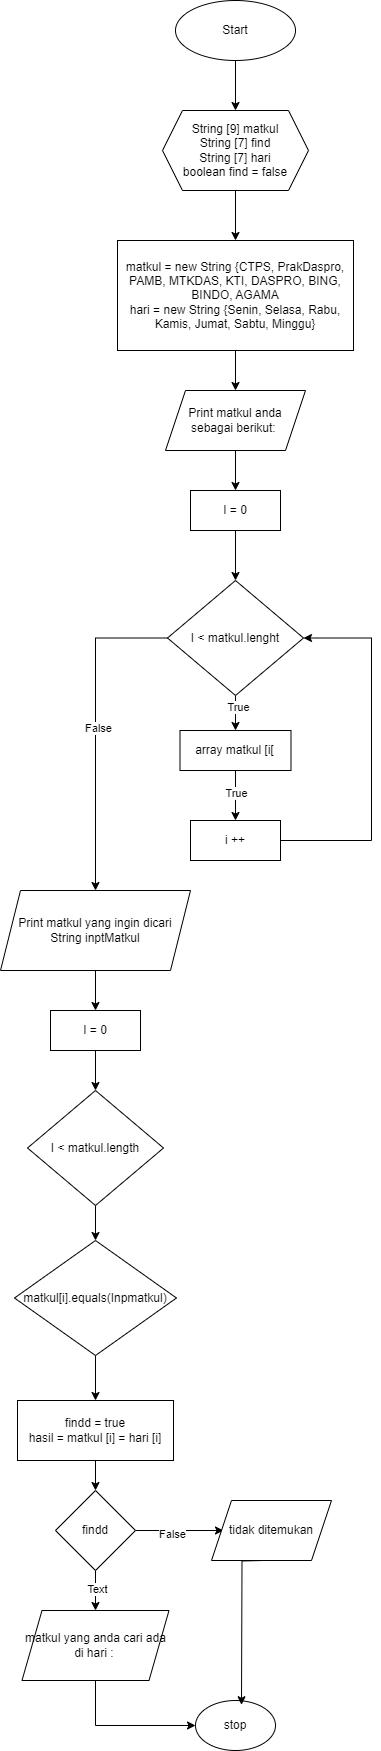

The diagram above was exported from draw.io. Its source (the exported page's mxGraphModel, read from the mxfile embedded in the PNG):
<mxGraphModel dx="468" dy="1022" grid="1" gridSize="10" guides="1" tooltips="1" connect="1" arrows="1" fold="1" page="1" pageScale="1" pageWidth="827" pageHeight="1169" math="0" shadow="0">
  <root>
    <mxCell id="WIyWlLk6GJQsqaUBKTNV-0" />
    <mxCell id="WIyWlLk6GJQsqaUBKTNV-1" parent="WIyWlLk6GJQsqaUBKTNV-0" />
    <mxCell id="VEHyt6_iaNQjNjJrNqLu-11" style="edgeStyle=orthogonalEdgeStyle;rounded=0;orthogonalLoop=1;jettySize=auto;html=1;exitX=0.5;exitY=1;exitDx=0;exitDy=0;" edge="1" parent="WIyWlLk6GJQsqaUBKTNV-1" source="VEHyt6_iaNQjNjJrNqLu-1" target="VEHyt6_iaNQjNjJrNqLu-2">
      <mxGeometry relative="1" as="geometry" />
    </mxCell>
    <mxCell id="VEHyt6_iaNQjNjJrNqLu-1" value="Start" style="ellipse;whiteSpace=wrap;html=1;" vertex="1" parent="WIyWlLk6GJQsqaUBKTNV-1">
      <mxGeometry x="354" y="30" width="120" height="60" as="geometry" />
    </mxCell>
    <mxCell id="VEHyt6_iaNQjNjJrNqLu-12" style="edgeStyle=orthogonalEdgeStyle;rounded=0;orthogonalLoop=1;jettySize=auto;html=1;exitX=0.5;exitY=1;exitDx=0;exitDy=0;" edge="1" parent="WIyWlLk6GJQsqaUBKTNV-1" source="VEHyt6_iaNQjNjJrNqLu-2" target="VEHyt6_iaNQjNjJrNqLu-3">
      <mxGeometry relative="1" as="geometry" />
    </mxCell>
    <mxCell id="VEHyt6_iaNQjNjJrNqLu-2" value="String [9] matkul&lt;br&gt;String [7] find&lt;br&gt;String [7] hari&lt;br&gt;boolean find = false" style="shape=hexagon;perimeter=hexagonPerimeter2;whiteSpace=wrap;html=1;fixedSize=1;" vertex="1" parent="WIyWlLk6GJQsqaUBKTNV-1">
      <mxGeometry x="341" y="140" width="146" height="80" as="geometry" />
    </mxCell>
    <mxCell id="VEHyt6_iaNQjNjJrNqLu-18" style="edgeStyle=orthogonalEdgeStyle;rounded=0;orthogonalLoop=1;jettySize=auto;html=1;exitX=0.5;exitY=1;exitDx=0;exitDy=0;entryX=0.5;entryY=0;entryDx=0;entryDy=0;" edge="1" parent="WIyWlLk6GJQsqaUBKTNV-1" source="VEHyt6_iaNQjNjJrNqLu-3" target="VEHyt6_iaNQjNjJrNqLu-17">
      <mxGeometry relative="1" as="geometry" />
    </mxCell>
    <mxCell id="VEHyt6_iaNQjNjJrNqLu-3" value="matkul = new String {CTPS, PrakDaspro, PAMB, MTKDAS, KTI, DASPRO, BING, BINDO, AGAMA&lt;br&gt;hari = new String {Senin, Selasa, Rabu, Kamis, Jumat, Sabtu, Minggu}" style="rounded=0;whiteSpace=wrap;html=1;" vertex="1" parent="WIyWlLk6GJQsqaUBKTNV-1">
      <mxGeometry x="296" y="270" width="236" height="110" as="geometry" />
    </mxCell>
    <mxCell id="VEHyt6_iaNQjNjJrNqLu-5" style="edgeStyle=orthogonalEdgeStyle;rounded=0;orthogonalLoop=1;jettySize=auto;html=1;exitX=0.5;exitY=1;exitDx=0;exitDy=0;" edge="1" parent="WIyWlLk6GJQsqaUBKTNV-1" source="VEHyt6_iaNQjNjJrNqLu-3" target="VEHyt6_iaNQjNjJrNqLu-3">
      <mxGeometry relative="1" as="geometry" />
    </mxCell>
    <mxCell id="VEHyt6_iaNQjNjJrNqLu-20" style="edgeStyle=orthogonalEdgeStyle;rounded=0;orthogonalLoop=1;jettySize=auto;html=1;exitX=0.5;exitY=1;exitDx=0;exitDy=0;entryX=0.5;entryY=0;entryDx=0;entryDy=0;" edge="1" parent="WIyWlLk6GJQsqaUBKTNV-1" source="VEHyt6_iaNQjNjJrNqLu-7" target="VEHyt6_iaNQjNjJrNqLu-9">
      <mxGeometry relative="1" as="geometry" />
    </mxCell>
    <mxCell id="VEHyt6_iaNQjNjJrNqLu-7" value="I = 0" style="rounded=0;whiteSpace=wrap;html=1;" vertex="1" parent="WIyWlLk6GJQsqaUBKTNV-1">
      <mxGeometry x="369" y="520" width="90" height="40" as="geometry" />
    </mxCell>
    <mxCell id="VEHyt6_iaNQjNjJrNqLu-16" style="edgeStyle=orthogonalEdgeStyle;rounded=0;orthogonalLoop=1;jettySize=auto;html=1;exitX=0.5;exitY=1;exitDx=0;exitDy=0;" edge="1" parent="WIyWlLk6GJQsqaUBKTNV-1" source="VEHyt6_iaNQjNjJrNqLu-8" target="VEHyt6_iaNQjNjJrNqLu-10">
      <mxGeometry relative="1" as="geometry" />
    </mxCell>
    <mxCell id="VEHyt6_iaNQjNjJrNqLu-46" value="True" style="edgeLabel;html=1;align=center;verticalAlign=middle;resizable=0;points=[];" vertex="1" connectable="0" parent="VEHyt6_iaNQjNjJrNqLu-16">
      <mxGeometry x="-0.1244" relative="1" as="geometry">
        <mxPoint as="offset" />
      </mxGeometry>
    </mxCell>
    <mxCell id="VEHyt6_iaNQjNjJrNqLu-8" value="array matkul [i[" style="rounded=0;whiteSpace=wrap;html=1;" vertex="1" parent="WIyWlLk6GJQsqaUBKTNV-1">
      <mxGeometry x="358.5" y="760" width="111" height="40" as="geometry" />
    </mxCell>
    <mxCell id="VEHyt6_iaNQjNjJrNqLu-15" style="edgeStyle=orthogonalEdgeStyle;rounded=0;orthogonalLoop=1;jettySize=auto;html=1;exitX=0.5;exitY=1;exitDx=0;exitDy=0;" edge="1" parent="WIyWlLk6GJQsqaUBKTNV-1" source="VEHyt6_iaNQjNjJrNqLu-9" target="VEHyt6_iaNQjNjJrNqLu-8">
      <mxGeometry relative="1" as="geometry" />
    </mxCell>
    <mxCell id="VEHyt6_iaNQjNjJrNqLu-45" value="True" style="edgeLabel;html=1;align=center;verticalAlign=middle;resizable=0;points=[];" vertex="1" connectable="0" parent="VEHyt6_iaNQjNjJrNqLu-15">
      <mxGeometry x="-0.4963" y="2" relative="1" as="geometry">
        <mxPoint as="offset" />
      </mxGeometry>
    </mxCell>
    <mxCell id="VEHyt6_iaNQjNjJrNqLu-23" style="edgeStyle=orthogonalEdgeStyle;rounded=0;orthogonalLoop=1;jettySize=auto;html=1;exitX=0;exitY=0.5;exitDx=0;exitDy=0;entryX=0.5;entryY=0;entryDx=0;entryDy=0;" edge="1" parent="WIyWlLk6GJQsqaUBKTNV-1" source="VEHyt6_iaNQjNjJrNqLu-9" target="VEHyt6_iaNQjNjJrNqLu-22">
      <mxGeometry relative="1" as="geometry" />
    </mxCell>
    <mxCell id="VEHyt6_iaNQjNjJrNqLu-47" value="False" style="edgeLabel;html=1;align=center;verticalAlign=middle;resizable=0;points=[];" vertex="1" connectable="0" parent="VEHyt6_iaNQjNjJrNqLu-23">
      <mxGeometry x="-0.0021" y="2" relative="1" as="geometry">
        <mxPoint as="offset" />
      </mxGeometry>
    </mxCell>
    <mxCell id="VEHyt6_iaNQjNjJrNqLu-9" value="I &amp;lt; matkul.lenght" style="rhombus;whiteSpace=wrap;html=1;" vertex="1" parent="WIyWlLk6GJQsqaUBKTNV-1">
      <mxGeometry x="346" y="610" width="136" height="115" as="geometry" />
    </mxCell>
    <mxCell id="VEHyt6_iaNQjNjJrNqLu-21" style="edgeStyle=orthogonalEdgeStyle;rounded=0;orthogonalLoop=1;jettySize=auto;html=1;exitX=1;exitY=0.5;exitDx=0;exitDy=0;entryX=1;entryY=0.5;entryDx=0;entryDy=0;" edge="1" parent="WIyWlLk6GJQsqaUBKTNV-1" source="VEHyt6_iaNQjNjJrNqLu-10" target="VEHyt6_iaNQjNjJrNqLu-9">
      <mxGeometry relative="1" as="geometry">
        <Array as="points">
          <mxPoint x="550" y="870" />
          <mxPoint x="550" y="668" />
        </Array>
      </mxGeometry>
    </mxCell>
    <mxCell id="VEHyt6_iaNQjNjJrNqLu-10" value="i ++" style="rounded=0;whiteSpace=wrap;html=1;" vertex="1" parent="WIyWlLk6GJQsqaUBKTNV-1">
      <mxGeometry x="369" y="850" width="90" height="40" as="geometry" />
    </mxCell>
    <mxCell id="VEHyt6_iaNQjNjJrNqLu-19" style="edgeStyle=orthogonalEdgeStyle;rounded=0;orthogonalLoop=1;jettySize=auto;html=1;exitX=0.5;exitY=1;exitDx=0;exitDy=0;" edge="1" parent="WIyWlLk6GJQsqaUBKTNV-1" source="VEHyt6_iaNQjNjJrNqLu-17" target="VEHyt6_iaNQjNjJrNqLu-7">
      <mxGeometry relative="1" as="geometry" />
    </mxCell>
    <mxCell id="VEHyt6_iaNQjNjJrNqLu-17" value="Print matkul anda sebagai berikut:&amp;nbsp;" style="shape=parallelogram;perimeter=parallelogramPerimeter;whiteSpace=wrap;html=1;fixedSize=1;" vertex="1" parent="WIyWlLk6GJQsqaUBKTNV-1">
      <mxGeometry x="344" y="420" width="140" height="60" as="geometry" />
    </mxCell>
    <mxCell id="VEHyt6_iaNQjNjJrNqLu-27" style="edgeStyle=orthogonalEdgeStyle;rounded=0;orthogonalLoop=1;jettySize=auto;html=1;exitX=0.5;exitY=1;exitDx=0;exitDy=0;" edge="1" parent="WIyWlLk6GJQsqaUBKTNV-1" source="VEHyt6_iaNQjNjJrNqLu-22" target="VEHyt6_iaNQjNjJrNqLu-24">
      <mxGeometry relative="1" as="geometry" />
    </mxCell>
    <mxCell id="VEHyt6_iaNQjNjJrNqLu-22" value="Print matkul yang ingin dicari&lt;br&gt;String inptMatkul" style="shape=parallelogram;perimeter=parallelogramPerimeter;whiteSpace=wrap;html=1;fixedSize=1;" vertex="1" parent="WIyWlLk6GJQsqaUBKTNV-1">
      <mxGeometry x="179" y="920" width="190" height="80" as="geometry" />
    </mxCell>
    <mxCell id="VEHyt6_iaNQjNjJrNqLu-28" style="edgeStyle=orthogonalEdgeStyle;rounded=0;orthogonalLoop=1;jettySize=auto;html=1;exitX=0.5;exitY=1;exitDx=0;exitDy=0;" edge="1" parent="WIyWlLk6GJQsqaUBKTNV-1" source="VEHyt6_iaNQjNjJrNqLu-24" target="VEHyt6_iaNQjNjJrNqLu-25">
      <mxGeometry relative="1" as="geometry" />
    </mxCell>
    <mxCell id="VEHyt6_iaNQjNjJrNqLu-24" value="I = 0" style="rounded=0;whiteSpace=wrap;html=1;" vertex="1" parent="WIyWlLk6GJQsqaUBKTNV-1">
      <mxGeometry x="229" y="1040" width="90" height="40" as="geometry" />
    </mxCell>
    <mxCell id="VEHyt6_iaNQjNjJrNqLu-35" style="edgeStyle=orthogonalEdgeStyle;rounded=0;orthogonalLoop=1;jettySize=auto;html=1;entryX=0.5;entryY=0;entryDx=0;entryDy=0;" edge="1" parent="WIyWlLk6GJQsqaUBKTNV-1" source="VEHyt6_iaNQjNjJrNqLu-25" target="VEHyt6_iaNQjNjJrNqLu-26">
      <mxGeometry relative="1" as="geometry" />
    </mxCell>
    <mxCell id="VEHyt6_iaNQjNjJrNqLu-25" value="I &amp;lt; matkul.length" style="rhombus;whiteSpace=wrap;html=1;" vertex="1" parent="WIyWlLk6GJQsqaUBKTNV-1">
      <mxGeometry x="206" y="1120" width="136" height="115" as="geometry" />
    </mxCell>
    <mxCell id="VEHyt6_iaNQjNjJrNqLu-36" style="edgeStyle=orthogonalEdgeStyle;rounded=0;orthogonalLoop=1;jettySize=auto;html=1;exitX=0.5;exitY=1;exitDx=0;exitDy=0;entryX=0.5;entryY=0;entryDx=0;entryDy=0;" edge="1" parent="WIyWlLk6GJQsqaUBKTNV-1" source="VEHyt6_iaNQjNjJrNqLu-26" target="VEHyt6_iaNQjNjJrNqLu-29">
      <mxGeometry relative="1" as="geometry" />
    </mxCell>
    <mxCell id="VEHyt6_iaNQjNjJrNqLu-26" value="matkul[i].equals(Inpmatkul)" style="rhombus;whiteSpace=wrap;html=1;" vertex="1" parent="WIyWlLk6GJQsqaUBKTNV-1">
      <mxGeometry x="193" y="1270" width="162" height="115" as="geometry" />
    </mxCell>
    <mxCell id="VEHyt6_iaNQjNjJrNqLu-37" style="edgeStyle=orthogonalEdgeStyle;rounded=0;orthogonalLoop=1;jettySize=auto;html=1;exitX=0.5;exitY=1;exitDx=0;exitDy=0;entryX=0.5;entryY=0;entryDx=0;entryDy=0;" edge="1" parent="WIyWlLk6GJQsqaUBKTNV-1" source="VEHyt6_iaNQjNjJrNqLu-29" target="VEHyt6_iaNQjNjJrNqLu-30">
      <mxGeometry relative="1" as="geometry" />
    </mxCell>
    <mxCell id="VEHyt6_iaNQjNjJrNqLu-29" value="findd = true&lt;br&gt;hasil = matkul [i] = hari [i]" style="rounded=0;whiteSpace=wrap;html=1;" vertex="1" parent="WIyWlLk6GJQsqaUBKTNV-1">
      <mxGeometry x="196" y="1430" width="156" height="60" as="geometry" />
    </mxCell>
    <mxCell id="VEHyt6_iaNQjNjJrNqLu-38" style="edgeStyle=orthogonalEdgeStyle;rounded=0;orthogonalLoop=1;jettySize=auto;html=1;exitX=0.5;exitY=1;exitDx=0;exitDy=0;entryX=0.5;entryY=0;entryDx=0;entryDy=0;" edge="1" parent="WIyWlLk6GJQsqaUBKTNV-1" source="VEHyt6_iaNQjNjJrNqLu-30" target="VEHyt6_iaNQjNjJrNqLu-31">
      <mxGeometry relative="1" as="geometry" />
    </mxCell>
    <mxCell id="VEHyt6_iaNQjNjJrNqLu-49" value="Text" style="edgeLabel;html=1;align=center;verticalAlign=middle;resizable=0;points=[];" vertex="1" connectable="0" parent="VEHyt6_iaNQjNjJrNqLu-38">
      <mxGeometry x="-0.0944" y="1" relative="1" as="geometry">
        <mxPoint as="offset" />
      </mxGeometry>
    </mxCell>
    <mxCell id="VEHyt6_iaNQjNjJrNqLu-39" style="edgeStyle=orthogonalEdgeStyle;rounded=0;orthogonalLoop=1;jettySize=auto;html=1;exitX=1;exitY=0.5;exitDx=0;exitDy=0;" edge="1" parent="WIyWlLk6GJQsqaUBKTNV-1" source="VEHyt6_iaNQjNjJrNqLu-30">
      <mxGeometry relative="1" as="geometry">
        <mxPoint x="402" y="1560" as="targetPoint" />
      </mxGeometry>
    </mxCell>
    <mxCell id="VEHyt6_iaNQjNjJrNqLu-48" value="False" style="edgeLabel;html=1;align=center;verticalAlign=middle;resizable=0;points=[];" vertex="1" connectable="0" parent="VEHyt6_iaNQjNjJrNqLu-39">
      <mxGeometry x="-0.182" y="-3" relative="1" as="geometry">
        <mxPoint as="offset" />
      </mxGeometry>
    </mxCell>
    <mxCell id="VEHyt6_iaNQjNjJrNqLu-30" value="findd" style="rhombus;whiteSpace=wrap;html=1;" vertex="1" parent="WIyWlLk6GJQsqaUBKTNV-1">
      <mxGeometry x="234" y="1520" width="80" height="80" as="geometry" />
    </mxCell>
    <mxCell id="VEHyt6_iaNQjNjJrNqLu-42" style="edgeStyle=orthogonalEdgeStyle;rounded=0;orthogonalLoop=1;jettySize=auto;html=1;entryX=0;entryY=0.5;entryDx=0;entryDy=0;" edge="1" parent="WIyWlLk6GJQsqaUBKTNV-1" source="VEHyt6_iaNQjNjJrNqLu-31" target="VEHyt6_iaNQjNjJrNqLu-40">
      <mxGeometry relative="1" as="geometry">
        <Array as="points">
          <mxPoint x="274" y="1755" />
        </Array>
      </mxGeometry>
    </mxCell>
    <mxCell id="VEHyt6_iaNQjNjJrNqLu-31" value="matkul yang anda cari ada di hari :&amp;nbsp;" style="shape=parallelogram;perimeter=parallelogramPerimeter;whiteSpace=wrap;html=1;fixedSize=1;" vertex="1" parent="WIyWlLk6GJQsqaUBKTNV-1">
      <mxGeometry x="200.5" y="1640" width="147" height="70" as="geometry" />
    </mxCell>
    <mxCell id="VEHyt6_iaNQjNjJrNqLu-33" value="tidak ditemukan" style="shape=parallelogram;perimeter=parallelogramPerimeter;whiteSpace=wrap;html=1;fixedSize=1;" vertex="1" parent="WIyWlLk6GJQsqaUBKTNV-1">
      <mxGeometry x="390" y="1530" width="120" height="60" as="geometry" />
    </mxCell>
    <mxCell id="VEHyt6_iaNQjNjJrNqLu-40" value="stop" style="ellipse;whiteSpace=wrap;html=1;" vertex="1" parent="WIyWlLk6GJQsqaUBKTNV-1">
      <mxGeometry x="374" y="1730" width="80" height="50" as="geometry" />
    </mxCell>
    <mxCell id="VEHyt6_iaNQjNjJrNqLu-43" style="edgeStyle=orthogonalEdgeStyle;rounded=0;orthogonalLoop=1;jettySize=auto;html=1;entryX=0.675;entryY=0.085;entryDx=0;entryDy=0;entryPerimeter=0;" edge="1" parent="WIyWlLk6GJQsqaUBKTNV-1">
      <mxGeometry relative="1" as="geometry">
        <mxPoint x="441.9999999999999" y="1590" as="sourcePoint" />
        <mxPoint x="420" y="1734.25" as="targetPoint" />
      </mxGeometry>
    </mxCell>
  </root>
</mxGraphModel>